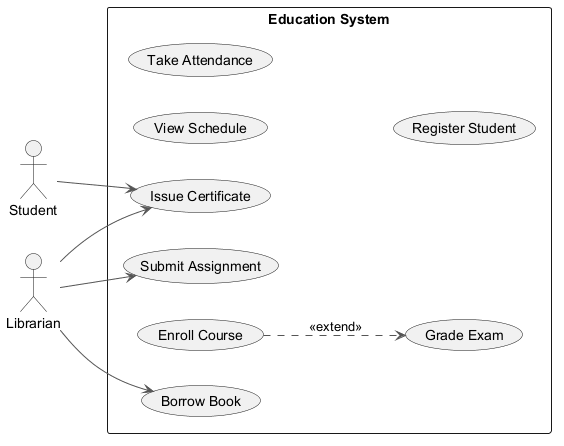

The diagram above was rendered by PlantUML. Its source (embedded in the PNG):
@startuml
skinparam monochrome true
skinparam ArrowColor #555555
left to right direction
actor "Student" as Student
actor "Librarian" as Librarian
rectangle "Education System" {
  usecase "Grade Exam" as UC_GradeExam
  usecase "View Schedule" as UC_ViewSchedule
  usecase "Take Attendance" as UC_TakeAttendance
  usecase "Issue Certificate" as UC_IssueCertificate
  usecase "Register Student" as UC_RegisterStudent
  usecase "Submit Assignment" as UC_SubmitAssignment
  usecase "Enroll Course" as UC_EnrollCourse
  usecase "Borrow Book" as UC_BorrowBook
}
Student --> UC_IssueCertificate
Librarian --> UC_BorrowBook
Librarian --> UC_SubmitAssignment
Librarian --> UC_IssueCertificate
UC_EnrollCourse ..> UC_GradeExam : <<extend>>
@enduml